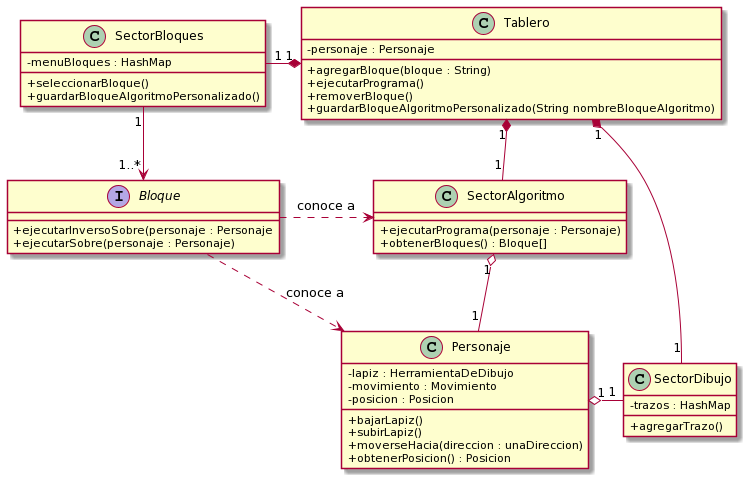

The diagram above was rendered by PlantUML. Its source (embedded in the PNG):
@startuml
skinparam classAttributeIconSize 0

class Tablero {
-personaje : Personaje
  +agregarBloque(bloque : String)
  +ejecutarPrograma()
  +removerBloque()
  +guardarBloqueAlgoritmoPersonalizado(String nombreBloqueAlgoritmo)
}

class SectorBloques {
  -menuBloques : HashMap
  +seleccionarBloque()
  +guardarBloqueAlgoritmoPersonalizado()
}

Interface Bloque {
  +ejecutarInversoSobre(personaje : Personaje
  +ejecutarSobre(personaje : Personaje)
}

class SectorAlgoritmo {
  +ejecutarPrograma(personaje : Personaje)
  +obtenerBloques() : Bloque[]
}

class Personaje {
  -lapiz : HerramientaDeDibujo
  -movimiento : Movimiento
  -posicion : Posicion
  +bajarLapiz()
  +subirLapiz()
  +moverseHacia(direccion : unaDireccion)
  +obtenerPosicion() : Posicion
}

class SectorDibujo{
  -trazos : HashMap
  +agregarTrazo()
}

Tablero "1" *-down- "1" SectorAlgoritmo 
Tablero "1" *-right- "1" SectorDibujo
Tablero "1" *-left- "1" SectorBloques

SectorAlgoritmo "1" o-down- "1" Personaje 

Bloque .right.> SectorAlgoritmo : "conoce a"

SectorBloques "1" -down-> "1..*" Bloque

Bloque ..> Personaje : "conoce a"

Personaje "1" o-right- "1" SectorDibujo
@enduml